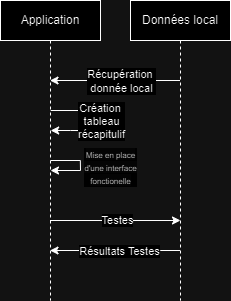

The diagram above was exported from draw.io. Its source (the exported page's mxGraphModel, read from the mxfile embedded in the PNG):
<mxGraphModel dx="2043" dy="1018" grid="1" gridSize="10" guides="1" tooltips="1" connect="1" arrows="1" fold="1" page="1" pageScale="1" pageWidth="850" pageHeight="1100" math="0" shadow="0">
  <root>
    <mxCell id="0" />
    <mxCell id="1" parent="0" />
    <mxCell id="aM9ryv3xv72pqoxQDRHE-1" value="Application" style="shape=umlLifeline;perimeter=lifelinePerimeter;whiteSpace=wrap;html=1;container=0;dropTarget=0;collapsible=0;recursiveResize=0;outlineConnect=0;portConstraint=eastwest;newEdgeStyle={&quot;edgeStyle&quot;:&quot;elbowEdgeStyle&quot;,&quot;elbow&quot;:&quot;vertical&quot;,&quot;curved&quot;:0,&quot;rounded&quot;:0};" parent="1" vertex="1">
      <mxGeometry x="50" y="30" width="100" height="300" as="geometry" />
    </mxCell>
    <mxCell id="2" value="Données local" style="shape=umlLifeline;perimeter=lifelinePerimeter;whiteSpace=wrap;html=1;container=0;dropTarget=0;collapsible=0;recursiveResize=0;outlineConnect=0;portConstraint=eastwest;newEdgeStyle={&quot;edgeStyle&quot;:&quot;elbowEdgeStyle&quot;,&quot;elbow&quot;:&quot;vertical&quot;,&quot;curved&quot;:0,&quot;rounded&quot;:0};" parent="1" vertex="1">
      <mxGeometry x="180" y="30" width="100" height="300" as="geometry" />
    </mxCell>
    <mxCell id="4" value="" style="endArrow=classic;html=1;rounded=0;" parent="1" target="aM9ryv3xv72pqoxQDRHE-1" edge="1">
      <mxGeometry width="50" height="50" relative="1" as="geometry">
        <mxPoint x="229.5" y="110" as="sourcePoint" />
        <mxPoint x="160" y="110" as="targetPoint" />
      </mxGeometry>
    </mxCell>
    <mxCell id="5" value="Récupération&amp;nbsp;&lt;br&gt;donnée local" style="edgeLabel;html=1;align=center;verticalAlign=middle;resizable=0;points=[];" parent="4" vertex="1" connectable="0">
      <mxGeometry x="0.049" relative="1" as="geometry">
        <mxPoint x="9" as="offset" />
      </mxGeometry>
    </mxCell>
    <mxCell id="6" value="" style="endArrow=classic;html=1;rounded=0;" parent="1" edge="1">
      <mxGeometry width="50" height="50" relative="1" as="geometry">
        <mxPoint x="100.16666666666663" y="140" as="sourcePoint" />
        <mxPoint x="100.16666666666663" y="160" as="targetPoint" />
        <Array as="points">
          <mxPoint x="140" y="140" />
          <mxPoint x="140" y="160" />
          <mxPoint x="120" y="160" />
        </Array>
      </mxGeometry>
    </mxCell>
    <mxCell id="8" value="Création&amp;nbsp;&lt;br&gt;tableau&lt;br&gt;récapitulif" style="edgeLabel;html=1;align=center;verticalAlign=middle;resizable=0;points=[];" parent="6" vertex="1" connectable="0">
      <mxGeometry x="0.0067" y="-1" relative="1" as="geometry">
        <mxPoint x="11" as="offset" />
      </mxGeometry>
    </mxCell>
    <mxCell id="9" value="" style="endArrow=classic;html=1;rounded=0;" parent="1" edge="1">
      <mxGeometry width="50" height="50" relative="1" as="geometry">
        <mxPoint x="99.99666666666664" y="190" as="sourcePoint" />
        <mxPoint x="99.99666666666664" y="200" as="targetPoint" />
        <Array as="points">
          <mxPoint x="129.82999999999998" y="190" />
          <mxPoint x="130" y="200" />
        </Array>
      </mxGeometry>
    </mxCell>
    <mxCell id="11" value="&lt;span style=&quot;background-color: rgb(251, 251, 251);&quot;&gt;&lt;font style=&quot;font-size: 8px;&quot;&gt;Mise en place &lt;br&gt;d'une interface &lt;br&gt;fonctionelle&lt;/font&gt;&lt;/span&gt;" style="edgeLabel;html=1;align=center;verticalAlign=middle;resizable=0;points=[];" parent="9" vertex="1" connectable="0">
      <mxGeometry x="0.0169" relative="1" as="geometry">
        <mxPoint x="30" as="offset" />
      </mxGeometry>
    </mxCell>
    <mxCell id="14" value="" style="endArrow=classic;html=1;rounded=0;" parent="1" source="aM9ryv3xv72pqoxQDRHE-1" edge="1">
      <mxGeometry width="50" height="50" relative="1" as="geometry">
        <mxPoint x="250" y="300" as="sourcePoint" />
        <mxPoint x="230" y="250" as="targetPoint" />
      </mxGeometry>
    </mxCell>
    <mxCell id="15" value="Testes" style="edgeLabel;html=1;align=center;verticalAlign=middle;resizable=0;points=[];" parent="14" vertex="1" connectable="0">
      <mxGeometry x="0.0295" y="1" relative="1" as="geometry">
        <mxPoint as="offset" />
      </mxGeometry>
    </mxCell>
    <mxCell id="16" value="" style="endArrow=classic;html=1;rounded=0;" parent="1" source="2" target="aM9ryv3xv72pqoxQDRHE-1" edge="1">
      <mxGeometry width="50" height="50" relative="1" as="geometry">
        <mxPoint x="220" y="300" as="sourcePoint" />
        <mxPoint x="300" y="250" as="targetPoint" />
        <Array as="points">
          <mxPoint x="210" y="280" />
        </Array>
      </mxGeometry>
    </mxCell>
    <mxCell id="17" value="Résultats Testes" style="edgeLabel;html=1;align=center;verticalAlign=middle;resizable=0;points=[];" parent="16" vertex="1" connectable="0">
      <mxGeometry x="-0.0541" relative="1" as="geometry">
        <mxPoint as="offset" />
      </mxGeometry>
    </mxCell>
  </root>
</mxGraphModel>